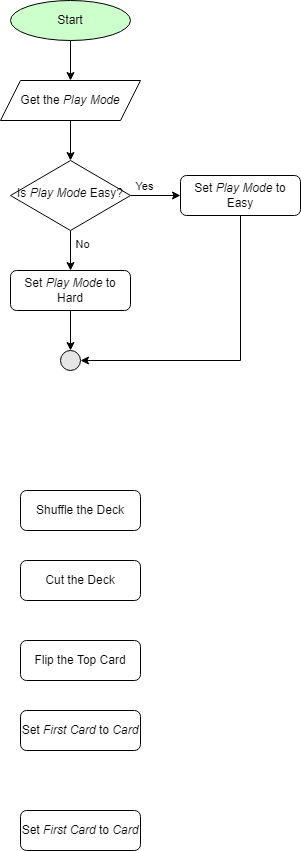

The diagram above was exported from draw.io. Its source (the exported page's mxGraphModel, read from the mxfile embedded in the PNG):
<mxGraphModel dx="1184" dy="1153" grid="1" gridSize="10" guides="1" tooltips="1" connect="1" arrows="1" fold="1" page="1" pageScale="1" pageWidth="850" pageHeight="1100" math="0" shadow="0">
  <root>
    <mxCell id="0" />
    <mxCell id="1" parent="0" />
    <mxCell id="T49oGGhVFQsxVw1oEEqx-17" value="" style="edgeStyle=orthogonalEdgeStyle;rounded=0;orthogonalLoop=1;jettySize=auto;html=1;" edge="1" parent="1" source="T49oGGhVFQsxVw1oEEqx-1" target="T49oGGhVFQsxVw1oEEqx-13">
      <mxGeometry relative="1" as="geometry" />
    </mxCell>
    <mxCell id="T49oGGhVFQsxVw1oEEqx-1" value="Start" style="ellipse;whiteSpace=wrap;html=1;fillColor=#CCFFCC;" vertex="1" parent="1">
      <mxGeometry x="40" y="40" width="120" height="40" as="geometry" />
    </mxCell>
    <mxCell id="T49oGGhVFQsxVw1oEEqx-3" value="Shuffle the Deck" style="rounded=1;whiteSpace=wrap;html=1;fontSize=12;glass=0;strokeWidth=1;shadow=0;" vertex="1" parent="1">
      <mxGeometry x="50" y="530" width="120" height="40" as="geometry" />
    </mxCell>
    <mxCell id="T49oGGhVFQsxVw1oEEqx-5" value="Cut the Deck" style="rounded=1;whiteSpace=wrap;html=1;fontSize=12;glass=0;strokeWidth=1;shadow=0;" vertex="1" parent="1">
      <mxGeometry x="50" y="600" width="120" height="40" as="geometry" />
    </mxCell>
    <mxCell id="T49oGGhVFQsxVw1oEEqx-6" value="Flip the Top Card" style="rounded=1;whiteSpace=wrap;html=1;fontSize=12;glass=0;strokeWidth=1;shadow=0;" vertex="1" parent="1">
      <mxGeometry x="50" y="680" width="120" height="40" as="geometry" />
    </mxCell>
    <mxCell id="T49oGGhVFQsxVw1oEEqx-7" value="Set &lt;i&gt;First Card&lt;/i&gt; to &lt;i&gt;Card&lt;/i&gt;" style="rounded=1;whiteSpace=wrap;html=1;fontSize=12;glass=0;strokeWidth=1;shadow=0;" vertex="1" parent="1">
      <mxGeometry x="50" y="750" width="120" height="40" as="geometry" />
    </mxCell>
    <mxCell id="T49oGGhVFQsxVw1oEEqx-10" value="Set &lt;i&gt;First Card&lt;/i&gt; to &lt;i&gt;Card&lt;/i&gt;" style="rounded=1;whiteSpace=wrap;html=1;fontSize=12;glass=0;strokeWidth=1;shadow=0;" vertex="1" parent="1">
      <mxGeometry x="50" y="850" width="120" height="40" as="geometry" />
    </mxCell>
    <mxCell id="T49oGGhVFQsxVw1oEEqx-19" value="" style="edgeStyle=orthogonalEdgeStyle;rounded=0;orthogonalLoop=1;jettySize=auto;html=1;" edge="1" parent="1" source="T49oGGhVFQsxVw1oEEqx-11" target="T49oGGhVFQsxVw1oEEqx-14">
      <mxGeometry relative="1" as="geometry" />
    </mxCell>
    <mxCell id="T49oGGhVFQsxVw1oEEqx-25" value="No" style="edgeLabel;html=1;align=center;verticalAlign=middle;resizable=0;points=[];" vertex="1" connectable="0" parent="T49oGGhVFQsxVw1oEEqx-19">
      <mxGeometry x="0.05" y="3" relative="1" as="geometry">
        <mxPoint x="8" y="-8" as="offset" />
      </mxGeometry>
    </mxCell>
    <mxCell id="T49oGGhVFQsxVw1oEEqx-21" value="" style="edgeStyle=orthogonalEdgeStyle;rounded=0;orthogonalLoop=1;jettySize=auto;html=1;" edge="1" parent="1" source="T49oGGhVFQsxVw1oEEqx-11" target="T49oGGhVFQsxVw1oEEqx-12">
      <mxGeometry relative="1" as="geometry" />
    </mxCell>
    <mxCell id="T49oGGhVFQsxVw1oEEqx-24" value="Yes" style="edgeLabel;html=1;align=center;verticalAlign=middle;resizable=0;points=[];" vertex="1" connectable="0" parent="T49oGGhVFQsxVw1oEEqx-21">
      <mxGeometry x="-0.28" relative="1" as="geometry">
        <mxPoint x="-5" y="-10" as="offset" />
      </mxGeometry>
    </mxCell>
    <mxCell id="T49oGGhVFQsxVw1oEEqx-11" value="Is&lt;i&gt; Play Mode&lt;/i&gt;&amp;nbsp;Easy?" style="rhombus;whiteSpace=wrap;html=1;shadow=0;fontFamily=Helvetica;fontSize=12;align=center;strokeWidth=1;spacing=6;spacingTop=-4;" vertex="1" parent="1">
      <mxGeometry x="40" y="200" width="120" height="70" as="geometry" />
    </mxCell>
    <mxCell id="T49oGGhVFQsxVw1oEEqx-23" style="edgeStyle=orthogonalEdgeStyle;rounded=0;orthogonalLoop=1;jettySize=auto;html=1;entryX=1;entryY=0.5;entryDx=0;entryDy=0;" edge="1" parent="1" source="T49oGGhVFQsxVw1oEEqx-12" target="T49oGGhVFQsxVw1oEEqx-16">
      <mxGeometry relative="1" as="geometry">
        <Array as="points">
          <mxPoint x="270" y="400" />
        </Array>
      </mxGeometry>
    </mxCell>
    <mxCell id="T49oGGhVFQsxVw1oEEqx-12" value="Set &lt;i&gt;Play Mode&lt;/i&gt; to Easy" style="rounded=1;whiteSpace=wrap;html=1;fontSize=12;glass=0;strokeWidth=1;shadow=0;" vertex="1" parent="1">
      <mxGeometry x="210" y="215" width="120" height="40" as="geometry" />
    </mxCell>
    <mxCell id="T49oGGhVFQsxVw1oEEqx-18" value="" style="edgeStyle=orthogonalEdgeStyle;rounded=0;orthogonalLoop=1;jettySize=auto;html=1;" edge="1" parent="1" source="T49oGGhVFQsxVw1oEEqx-13" target="T49oGGhVFQsxVw1oEEqx-11">
      <mxGeometry relative="1" as="geometry" />
    </mxCell>
    <mxCell id="T49oGGhVFQsxVw1oEEqx-13" value="Get the &lt;i&gt;Play Mode&lt;/i&gt;" style="shape=parallelogram;perimeter=parallelogramPerimeter;whiteSpace=wrap;html=1;fixedSize=1;" vertex="1" parent="1">
      <mxGeometry x="30" y="120" width="140" height="40" as="geometry" />
    </mxCell>
    <mxCell id="T49oGGhVFQsxVw1oEEqx-20" value="" style="edgeStyle=orthogonalEdgeStyle;rounded=0;orthogonalLoop=1;jettySize=auto;html=1;" edge="1" parent="1" source="T49oGGhVFQsxVw1oEEqx-14" target="T49oGGhVFQsxVw1oEEqx-16">
      <mxGeometry relative="1" as="geometry" />
    </mxCell>
    <mxCell id="T49oGGhVFQsxVw1oEEqx-14" value="Set &lt;i&gt;Play Mode&lt;/i&gt; to Hard" style="rounded=1;whiteSpace=wrap;html=1;fontSize=12;glass=0;strokeWidth=1;shadow=0;" vertex="1" parent="1">
      <mxGeometry x="40" y="310" width="120" height="40" as="geometry" />
    </mxCell>
    <mxCell id="T49oGGhVFQsxVw1oEEqx-16" value="" style="ellipse;whiteSpace=wrap;html=1;aspect=fixed;fillColor=#E6E6E6;" vertex="1" parent="1">
      <mxGeometry x="90" y="390" width="20" height="20" as="geometry" />
    </mxCell>
  </root>
</mxGraphModel>